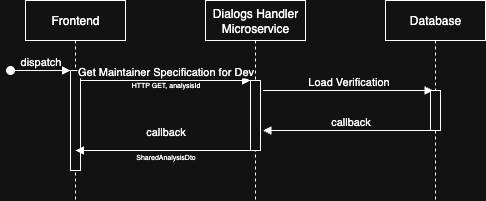

The diagram above was exported from draw.io. Its source (the exported page's mxGraphModel, read from the mxfile embedded in the PNG):
<mxGraphModel dx="946" dy="540" grid="1" gridSize="10" guides="1" tooltips="1" connect="1" arrows="1" fold="1" page="1" pageScale="1" pageWidth="1654" pageHeight="1169" math="0" shadow="0">
  <root>
    <mxCell id="0" />
    <mxCell id="1" parent="0" />
    <mxCell id="2" value="Frontend" style="shape=umlLifeline;perimeter=lifelinePerimeter;whiteSpace=wrap;html=1;container=0;dropTarget=0;collapsible=0;recursiveResize=0;outlineConnect=0;portConstraint=eastwest;newEdgeStyle={&quot;edgeStyle&quot;:&quot;elbowEdgeStyle&quot;,&quot;elbow&quot;:&quot;vertical&quot;,&quot;curved&quot;:0,&quot;rounded&quot;:0};" vertex="1" parent="1">
      <mxGeometry x="450" y="320" width="100" height="200" as="geometry" />
    </mxCell>
    <mxCell id="3" value="" style="html=1;points=[];perimeter=orthogonalPerimeter;outlineConnect=0;targetShapes=umlLifeline;portConstraint=eastwest;newEdgeStyle={&quot;edgeStyle&quot;:&quot;elbowEdgeStyle&quot;,&quot;elbow&quot;:&quot;vertical&quot;,&quot;curved&quot;:0,&quot;rounded&quot;:0};" vertex="1" parent="2">
      <mxGeometry x="45" y="70" width="10" height="100" as="geometry" />
    </mxCell>
    <mxCell id="4" value="dispatch" style="html=1;verticalAlign=bottom;startArrow=oval;endArrow=block;startSize=8;edgeStyle=elbowEdgeStyle;elbow=vertical;curved=0;rounded=0;" edge="1" parent="2" target="3">
      <mxGeometry relative="1" as="geometry">
        <mxPoint x="-15" y="70" as="sourcePoint" />
      </mxGeometry>
    </mxCell>
    <mxCell id="5" value="Dialogs Handler Microservice" style="shape=umlLifeline;perimeter=lifelinePerimeter;whiteSpace=wrap;html=1;container=0;dropTarget=0;collapsible=0;recursiveResize=0;outlineConnect=0;portConstraint=eastwest;newEdgeStyle={&quot;edgeStyle&quot;:&quot;elbowEdgeStyle&quot;,&quot;elbow&quot;:&quot;vertical&quot;,&quot;curved&quot;:0,&quot;rounded&quot;:0};" vertex="1" parent="1">
      <mxGeometry x="630" y="320" width="100" height="200" as="geometry" />
    </mxCell>
    <mxCell id="6" value="" style="html=1;points=[];perimeter=orthogonalPerimeter;outlineConnect=0;targetShapes=umlLifeline;portConstraint=eastwest;newEdgeStyle={&quot;edgeStyle&quot;:&quot;elbowEdgeStyle&quot;,&quot;elbow&quot;:&quot;vertical&quot;,&quot;curved&quot;:0,&quot;rounded&quot;:0};" vertex="1" parent="5">
      <mxGeometry x="45" y="80" width="10" height="70" as="geometry" />
    </mxCell>
    <mxCell id="7" value="Get Maintainer Specification for Dev" style="html=1;verticalAlign=bottom;endArrow=block;edgeStyle=elbowEdgeStyle;elbow=vertical;curved=0;rounded=0;" edge="1" source="3" target="6" parent="1">
      <mxGeometry relative="1" as="geometry">
        <mxPoint x="605" y="410" as="sourcePoint" />
        <Array as="points">
          <mxPoint x="590" y="400" />
        </Array>
      </mxGeometry>
    </mxCell>
    <mxCell id="8" value="Load Verification" style="html=1;verticalAlign=bottom;endArrow=block;edgeStyle=elbowEdgeStyle;elbow=vertical;curved=0;rounded=0;" edge="1" parent="1">
      <mxGeometry relative="1" as="geometry">
        <mxPoint x="687.5" y="410" as="sourcePoint" />
        <Array as="points">
          <mxPoint x="772.5" y="410" />
        </Array>
        <mxPoint x="857.5" y="410" as="targetPoint" />
        <mxPoint as="offset" />
      </mxGeometry>
    </mxCell>
    <mxCell id="9" value="callback" style="html=1;verticalAlign=bottom;endArrow=block;edgeStyle=elbowEdgeStyle;elbow=vertical;curved=0;rounded=0;" edge="1" parent="1">
      <mxGeometry relative="1" as="geometry">
        <mxPoint x="862.5" y="450" as="sourcePoint" />
        <Array as="points">
          <mxPoint x="787.5" y="450" />
        </Array>
        <mxPoint x="687.5" y="450" as="targetPoint" />
      </mxGeometry>
    </mxCell>
    <mxCell id="10" value="Database" style="shape=umlLifeline;perimeter=lifelinePerimeter;whiteSpace=wrap;html=1;container=0;dropTarget=0;collapsible=0;recursiveResize=0;outlineConnect=0;portConstraint=eastwest;newEdgeStyle={&quot;edgeStyle&quot;:&quot;elbowEdgeStyle&quot;,&quot;elbow&quot;:&quot;vertical&quot;,&quot;curved&quot;:0,&quot;rounded&quot;:0};" vertex="1" parent="1">
      <mxGeometry x="810" y="320" width="100" height="200" as="geometry" />
    </mxCell>
    <mxCell id="11" value="" style="html=1;points=[];perimeter=orthogonalPerimeter;outlineConnect=0;targetShapes=umlLifeline;portConstraint=eastwest;newEdgeStyle={&quot;edgeStyle&quot;:&quot;elbowEdgeStyle&quot;,&quot;elbow&quot;:&quot;vertical&quot;,&quot;curved&quot;:0,&quot;rounded&quot;:0};" vertex="1" parent="10">
      <mxGeometry x="45" y="90" width="10" height="40" as="geometry" />
    </mxCell>
    <mxCell id="12" value="callback" style="html=1;verticalAlign=bottom;endArrow=block;edgeStyle=elbowEdgeStyle;elbow=vertical;curved=0;rounded=0;" edge="1" parent="1">
      <mxGeometry x="-0.0286" y="-10" relative="1" as="geometry">
        <mxPoint x="675" y="470" as="sourcePoint" />
        <Array as="points">
          <mxPoint x="600" y="470" />
        </Array>
        <mxPoint x="500" y="470" as="targetPoint" />
        <mxPoint as="offset" />
      </mxGeometry>
    </mxCell>
    <mxCell id="13" value="&lt;font style=&quot;font-size: 7px;&quot;&gt;SharedAnalysisDto&lt;/font&gt;" style="text;html=1;align=center;verticalAlign=middle;resizable=0;points=[];autosize=1;strokeColor=none;fillColor=none;" vertex="1" parent="1">
      <mxGeometry x="550" y="460" width="80" height="30" as="geometry" />
    </mxCell>
    <mxCell id="14" value="&lt;font style=&quot;font-size: 7px;&quot;&gt;HTTP GET, analysisId&lt;/font&gt;" style="text;html=1;align=center;verticalAlign=middle;resizable=0;points=[];autosize=1;strokeColor=none;fillColor=none;" vertex="1" parent="1">
      <mxGeometry x="545" y="388" width="90" height="30" as="geometry" />
    </mxCell>
  </root>
</mxGraphModel>